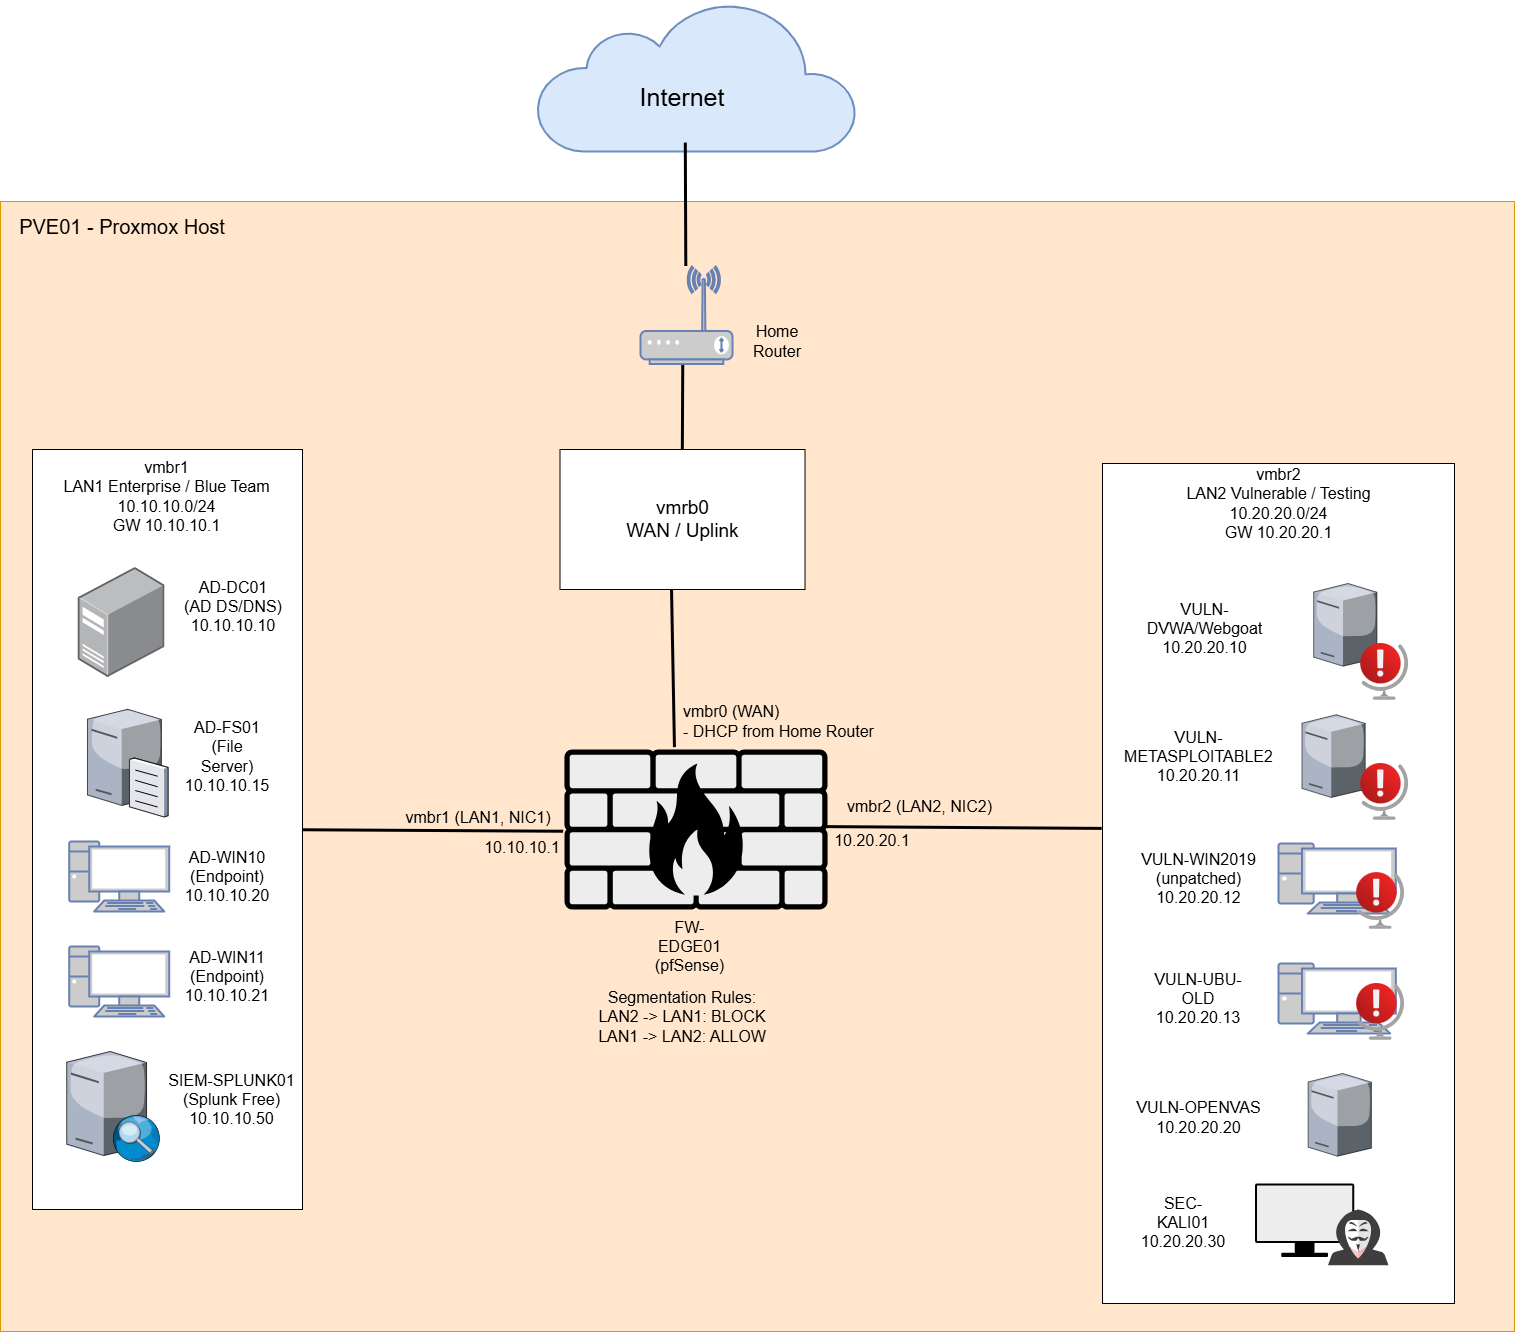

The diagram above was exported from draw.io. Its source (the exported page's mxGraphModel, read from the mxfile embedded in the PNG):
<mxGraphModel dx="2120" dy="1163" grid="1" gridSize="10" guides="1" tooltips="1" connect="1" arrows="1" fold="1" page="1" pageScale="1" pageWidth="850" pageHeight="1100" math="0" shadow="0">
  <root>
    <mxCell id="0" />
    <mxCell id="1" parent="0" />
    <mxCell id="y1Mz7UINlkv2mtdqzuhJ-37" parent="1" style="rounded=0;whiteSpace=wrap;html=1;fillColor=#ffe6cc;strokeColor=#d79b00;movable=1;resizable=1;rotatable=1;deletable=1;editable=1;locked=0;connectable=1;" value="" vertex="1">
      <mxGeometry height="1130" width="1514" x="136" y="235" as="geometry" />
    </mxCell>
    <mxCell id="y1Mz7UINlkv2mtdqzuhJ-38" parent="1" style="text;html=1;whiteSpace=wrap;strokeColor=none;fillColor=none;align=center;verticalAlign=middle;rounded=0;fontSize=20;" value="PVE01 - Proxmox Host" vertex="1">
      <mxGeometry height="30" width="220" x="148" y="245" as="geometry" />
    </mxCell>
    <mxCell id="y1Mz7UINlkv2mtdqzuhJ-43" parent="1" style="text;html=1;whiteSpace=wrap;strokeColor=none;fillColor=none;align=center;verticalAlign=middle;rounded=0;fontSize=16;" value="FW-EDGE01 (pfSense)" vertex="1">
      <mxGeometry height="30" width="75" x="788" y="965" as="geometry" />
    </mxCell>
    <mxCell id="y1Mz7UINlkv2mtdqzuhJ-47" parent="1" style="text;html=1;whiteSpace=wrap;strokeColor=none;fillColor=none;align=center;verticalAlign=middle;rounded=0;fontSize=16;" value="vmbr1 (LAN1, NIC1)" vertex="1">
      <mxGeometry height="30" width="172" x="528" y="836.25" as="geometry" />
    </mxCell>
    <mxCell id="y1Mz7UINlkv2mtdqzuhJ-69" parent="1" style="text;html=1;whiteSpace=wrap;strokeColor=none;fillColor=none;align=left;verticalAlign=middle;rounded=0;fontSize=16;" value="vmbr0 (WAN)&lt;div&gt;- DHCP from Home Router&lt;/div&gt;" vertex="1">
      <mxGeometry height="70" width="200" x="817" y="720" as="geometry" />
    </mxCell>
    <mxCell id="y1Mz7UINlkv2mtdqzuhJ-80" parent="1" style="shape=mxgraph.networks2.icon;aspect=fixed;fillColor=#EDEDED;strokeColor=#000000;gradientColor=#5B6163;network2IconShadow=1;network2bgFillColor=none;labelPosition=center;verticalLabelPosition=bottom;align=center;verticalAlign=top;network2Icon=mxgraph.networks2.firewall;network2IconXOffset=0.0001;network2IconYOffset=0.0001;network2IconW=1;network2IconH=0.608;" value="" vertex="1">
      <mxGeometry height="160" width="263.16" x="699.92" y="783" as="geometry" />
    </mxCell>
    <mxCell id="y1Mz7UINlkv2mtdqzuhJ-97" edge="1" parent="1" source="y1Mz7UINlkv2mtdqzuhJ-80" style="endArrow=none;html=1;rounded=0;entryX=0.457;entryY=0.98;entryDx=0;entryDy=0;entryPerimeter=0;exitX=0.42;exitY=-0.012;exitDx=0;exitDy=0;exitPerimeter=0;strokeWidth=3;movable=1;resizable=1;rotatable=1;deletable=1;editable=1;locked=0;connectable=1;" target="y1Mz7UINlkv2mtdqzuhJ-39" value="">
      <mxGeometry height="50" relative="1" width="50" as="geometry">
        <mxPoint x="988" y="815" as="sourcePoint" />
        <mxPoint x="1038" y="765" as="targetPoint" />
      </mxGeometry>
    </mxCell>
    <mxCell id="y1Mz7UINlkv2mtdqzuhJ-99" edge="1" parent="1" source="y1Mz7UINlkv2mtdqzuhJ-80" style="endArrow=none;html=1;rounded=0;exitX=0.989;exitY=0.485;exitDx=0;exitDy=0;exitPerimeter=0;strokeWidth=3;movable=1;resizable=1;rotatable=1;deletable=1;editable=1;locked=0;connectable=1;entryX=-0.001;entryY=0.435;entryDx=0;entryDy=0;entryPerimeter=0;" target="y1Mz7UINlkv2mtdqzuhJ-41" value="">
      <mxGeometry height="50" relative="1" width="50" as="geometry">
        <mxPoint x="961.7642000000005" y="856.3699999999999" as="sourcePoint" />
        <mxPoint x="1148" y="855" as="targetPoint" />
      </mxGeometry>
    </mxCell>
    <mxCell id="y1Mz7UINlkv2mtdqzuhJ-100" edge="1" parent="1" source="y1Mz7UINlkv2mtdqzuhJ-80" style="endArrow=none;html=1;rounded=0;exitX=-0.003;exitY=0.514;exitDx=0;exitDy=0;exitPerimeter=0;strokeWidth=3;movable=0;resizable=0;rotatable=0;deletable=0;editable=0;locked=1;connectable=0;" target="y1Mz7UINlkv2mtdqzuhJ-40" value="">
      <mxGeometry height="50" relative="1" width="50" as="geometry">
        <mxPoint x="860" y="1690" as="sourcePoint" />
        <mxPoint x="910" y="1640" as="targetPoint" />
      </mxGeometry>
    </mxCell>
    <mxCell id="y1Mz7UINlkv2mtdqzuhJ-103" parent="1" style="text;html=1;whiteSpace=wrap;strokeColor=none;fillColor=none;align=center;verticalAlign=middle;rounded=0;fontSize=16;" value="vmbr2 (LAN2, NIC2)" vertex="1">
      <mxGeometry height="30" width="184.92" x="963.08" y="825" as="geometry" />
    </mxCell>
    <mxCell id="y1Mz7UINlkv2mtdqzuhJ-104" connectable="0" parent="1" style="group;fontSize=16;" value="" vertex="1">
      <mxGeometry height="840" width="352" x="1238" y="497" as="geometry" />
    </mxCell>
    <mxCell id="y1Mz7UINlkv2mtdqzuhJ-41" parent="y1Mz7UINlkv2mtdqzuhJ-104" style="rounded=0;whiteSpace=wrap;html=1;" value="" vertex="1">
      <mxGeometry height="840" width="352.00000000000006" as="geometry" />
    </mxCell>
    <mxCell id="y1Mz7UINlkv2mtdqzuhJ-78" parent="y1Mz7UINlkv2mtdqzuhJ-104" style="verticalLabelPosition=bottom;sketch=0;aspect=fixed;html=1;verticalAlign=top;strokeColor=none;align=center;outlineConnect=0;shape=mxgraph.citrix.license_server;" value="" vertex="1">
      <mxGeometry height="82.6657458563536" width="63.21331491712707" x="205.65013333333334" y="610" as="geometry" />
    </mxCell>
    <mxCell id="y1Mz7UINlkv2mtdqzuhJ-86" parent="y1Mz7UINlkv2mtdqzuhJ-104" style="text;html=1;whiteSpace=wrap;strokeColor=none;fillColor=none;align=center;verticalAlign=middle;rounded=0;fontSize=16;" value="VULN-DVWA/Webgoat&lt;div&gt;10.20.20.10&lt;/div&gt;" vertex="1">
      <mxGeometry height="50" width="129.0666666666667" x="37.54666666666667" y="140" as="geometry" />
    </mxCell>
    <mxCell id="y1Mz7UINlkv2mtdqzuhJ-87" parent="y1Mz7UINlkv2mtdqzuhJ-104" style="text;html=1;whiteSpace=wrap;strokeColor=none;fillColor=none;align=center;verticalAlign=middle;rounded=0;fontSize=16;" value="VULN-METASPLOITABLE2&lt;div&gt;10.20.20.11&lt;/div&gt;" vertex="1">
      <mxGeometry height="50.87" width="140.8" x="25.813333333333336" y="267.8800000000001" as="geometry" />
    </mxCell>
    <mxCell id="y1Mz7UINlkv2mtdqzuhJ-88" parent="y1Mz7UINlkv2mtdqzuhJ-104" style="text;html=1;whiteSpace=wrap;strokeColor=none;fillColor=none;align=center;verticalAlign=middle;rounded=0;fontSize=16;" value="VULN-WIN2019&lt;div&gt;(unpatched)&lt;/div&gt;&lt;div&gt;10.20.20.12&lt;/div&gt;" vertex="1">
      <mxGeometry height="30" width="117.33333333333334" x="37.54666666666667" y="400" as="geometry" />
    </mxCell>
    <mxCell id="y1Mz7UINlkv2mtdqzuhJ-89" parent="y1Mz7UINlkv2mtdqzuhJ-104" style="text;html=1;whiteSpace=wrap;strokeColor=none;fillColor=none;align=center;verticalAlign=middle;rounded=0;fontSize=16;" value="VULN-UBU-OLD&lt;div&gt;10.20.20.13&lt;/div&gt;" vertex="1">
      <mxGeometry height="30" width="105.60000000000001" x="43.413333333333334" y="520" as="geometry" />
    </mxCell>
    <mxCell id="y1Mz7UINlkv2mtdqzuhJ-90" parent="y1Mz7UINlkv2mtdqzuhJ-104" style="text;html=1;whiteSpace=wrap;strokeColor=none;fillColor=none;align=center;verticalAlign=middle;rounded=0;fontSize=16;" value="VULN-OPENVAS&lt;div&gt;10.20.20.20&lt;/div&gt;" vertex="1">
      <mxGeometry height="30" width="131.41333333333333" x="30.506666666666668" y="638.75" as="geometry" />
    </mxCell>
    <mxCell id="y1Mz7UINlkv2mtdqzuhJ-91" parent="y1Mz7UINlkv2mtdqzuhJ-104" style="text;html=1;whiteSpace=wrap;strokeColor=none;fillColor=none;align=center;verticalAlign=middle;rounded=0;fontSize=16;" value="SEC-KALI01&lt;div&gt;10.20.20.30&lt;/div&gt;" vertex="1">
      <mxGeometry height="30" width="70.4" x="45.76" y="743.96" as="geometry" />
    </mxCell>
    <mxCell id="y1Mz7UINlkv2mtdqzuhJ-92" connectable="0" parent="y1Mz7UINlkv2mtdqzuhJ-104" style="group" value="" vertex="1">
      <mxGeometry height="120" width="106.66773333333344" x="211.20000000000002" y="120" as="geometry" />
    </mxCell>
    <mxCell id="y1Mz7UINlkv2mtdqzuhJ-71" parent="y1Mz7UINlkv2mtdqzuhJ-92" style="verticalLabelPosition=bottom;sketch=0;aspect=fixed;html=1;verticalAlign=top;strokeColor=none;align=center;outlineConnect=0;shape=mxgraph.citrix.license_server;" value="" vertex="1">
      <mxGeometry height="82.66574585635361" width="63.21331491712708" as="geometry" />
    </mxCell>
    <mxCell id="y1Mz7UINlkv2mtdqzuhJ-82" parent="y1Mz7UINlkv2mtdqzuhJ-92" style="image;aspect=fixed;html=1;points=[];align=center;fontSize=12;image=img/lib/azure2/general/Globe_Error.svg;" value="" vertex="1">
      <mxGeometry height="56.685082872928184" width="48.09729281767956" x="46.933333333333344" y="60" as="geometry" />
    </mxCell>
    <mxCell id="y1Mz7UINlkv2mtdqzuhJ-93" connectable="0" parent="y1Mz7UINlkv2mtdqzuhJ-104" style="group" value="" vertex="1">
      <mxGeometry height="108.75" width="118.40106666666676" x="199.4666666666667" y="251.25" as="geometry" />
    </mxCell>
    <mxCell id="y1Mz7UINlkv2mtdqzuhJ-72" parent="y1Mz7UINlkv2mtdqzuhJ-93" style="verticalLabelPosition=bottom;sketch=0;aspect=fixed;html=1;verticalAlign=top;strokeColor=none;align=center;outlineConnect=0;shape=mxgraph.citrix.license_server;" value="" vertex="1">
      <mxGeometry height="82.6657458563536" width="63.21331491712707" as="geometry" />
    </mxCell>
    <mxCell id="y1Mz7UINlkv2mtdqzuhJ-83" parent="y1Mz7UINlkv2mtdqzuhJ-93" style="image;aspect=fixed;html=1;points=[];align=center;fontSize=12;image=img/lib/azure2/general/Globe_Error.svg;" value="" vertex="1">
      <mxGeometry height="56.68508287292818" width="48.09729281767956" x="58.66666666666667" y="48.75" as="geometry" />
    </mxCell>
    <mxCell id="y1Mz7UINlkv2mtdqzuhJ-94" connectable="0" parent="y1Mz7UINlkv2mtdqzuhJ-104" style="group" value="" vertex="1">
      <mxGeometry height="89.13000000000011" width="137.80800000000005" x="176.00000000000003" y="380" as="geometry" />
    </mxCell>
    <mxCell id="y1Mz7UINlkv2mtdqzuhJ-75" parent="y1Mz7UINlkv2mtdqzuhJ-94" style="fontColor=#0066CC;verticalAlign=top;verticalLabelPosition=bottom;labelPosition=center;align=center;html=1;outlineConnect=0;fillColor=#CCCCCC;strokeColor=#6881B3;gradientColor=none;gradientDirection=north;strokeWidth=2;shape=mxgraph.networks.pc;" value="" vertex="1">
      <mxGeometry height="70" width="117.33333333333333" as="geometry" />
    </mxCell>
    <mxCell id="y1Mz7UINlkv2mtdqzuhJ-84" parent="y1Mz7UINlkv2mtdqzuhJ-94" style="image;aspect=fixed;html=1;points=[];align=center;fontSize=12;image=img/lib/azure2/general/Globe_Error.svg;" value="" vertex="1">
      <mxGeometry height="56.68508287292817" width="48.09729281767955" x="78.07359999999994" y="29.13000000000011" as="geometry" />
    </mxCell>
    <mxCell id="y1Mz7UINlkv2mtdqzuhJ-95" connectable="0" parent="y1Mz7UINlkv2mtdqzuhJ-104" style="group" value="" vertex="1">
      <mxGeometry height="80" width="137.80800000000005" x="176.00000000000003" y="500" as="geometry" />
    </mxCell>
    <mxCell id="y1Mz7UINlkv2mtdqzuhJ-76" parent="y1Mz7UINlkv2mtdqzuhJ-95" style="fontColor=#0066CC;verticalAlign=top;verticalLabelPosition=bottom;labelPosition=center;align=center;html=1;outlineConnect=0;fillColor=#CCCCCC;strokeColor=#6881B3;gradientColor=none;gradientDirection=north;strokeWidth=2;shape=mxgraph.networks.pc;" value="" vertex="1">
      <mxGeometry height="70" width="117.33333333333333" as="geometry" />
    </mxCell>
    <mxCell id="y1Mz7UINlkv2mtdqzuhJ-85" parent="y1Mz7UINlkv2mtdqzuhJ-95" style="image;aspect=fixed;html=1;points=[];align=center;fontSize=12;image=img/lib/azure2/general/Globe_Error.svg;" value="" vertex="1">
      <mxGeometry height="56.68508287292817" width="48.09729281767955" x="78.07359999999994" y="20" as="geometry" />
    </mxCell>
    <mxCell id="y1Mz7UINlkv2mtdqzuhJ-96" connectable="0" parent="y1Mz7UINlkv2mtdqzuhJ-104" style="group" value="" vertex="1">
      <mxGeometry height="110" width="180.79893333333325" x="152.53333333333333" y="720" as="geometry" />
    </mxCell>
    <mxCell id="y1Mz7UINlkv2mtdqzuhJ-81" parent="y1Mz7UINlkv2mtdqzuhJ-96" style="shape=mxgraph.networks2.icon;aspect=fixed;fillColor=#EDEDED;strokeColor=#000000;gradientColor=#5B6163;network2IconShadow=1;network2bgFillColor=none;labelPosition=center;verticalLabelPosition=bottom;align=center;verticalAlign=top;network2Icon=mxgraph.networks2.monitor;network2IconYOffset=-0.009;network2IconW=1;network2IconH=0.742;" value="" vertex="1">
      <mxGeometry height="73.60558011049724" width="99.19889502762432" as="geometry" />
    </mxCell>
    <mxCell id="y1Mz7UINlkv2mtdqzuhJ-79" parent="y1Mz7UINlkv2mtdqzuhJ-96" style="shape=image;html=1;verticalAlign=top;verticalLabelPosition=bottom;labelBackgroundColor=#ffffff;imageAspect=0;aspect=fixed;image=https://icons.diagrams.net/icon-cache1/Kameleon_Free_Pack-2373/Hacker-1007.svg" value="" vertex="1">
      <mxGeometry height="103.92265193370166" width="103.92265193370166" x="51.732266666666575" as="geometry" />
    </mxCell>
    <mxCell id="y1Mz7UINlkv2mtdqzuhJ-63" parent="y1Mz7UINlkv2mtdqzuhJ-104" style="text;html=1;whiteSpace=wrap;strokeColor=none;fillColor=none;align=center;verticalAlign=middle;rounded=0;fontSize=16;" value="vmbr2&lt;div&gt;LAN2 Vulnerable / Testing&lt;/div&gt;&lt;div&gt;10.20.20.0/24&lt;/div&gt;&lt;div&gt;GW 10.20.20.1&lt;/div&gt;" vertex="1">
      <mxGeometry height="50" width="234.66666666666669" x="58.66666666666667" y="15" as="geometry" />
    </mxCell>
    <mxCell id="y1Mz7UINlkv2mtdqzuhJ-39" parent="1" style="rounded=0;whiteSpace=wrap;html=1;fontSize=19;" value="vmrb0&lt;div&gt;WAN / Uplink&lt;/div&gt;" vertex="1">
      <mxGeometry height="140" width="245" x="695.5" y="483" as="geometry" />
    </mxCell>
    <mxCell id="y1Mz7UINlkv2mtdqzuhJ-106" parent="1" style="text;html=1;whiteSpace=wrap;strokeColor=none;fillColor=none;align=center;verticalAlign=middle;rounded=0;fontSize=16;" value="&lt;font&gt;10.20.20.1&lt;/font&gt;" vertex="1">
      <mxGeometry height="30" width="60" x="978" y="859" as="geometry" />
    </mxCell>
    <mxCell id="y1Mz7UINlkv2mtdqzuhJ-107" parent="1" style="text;html=1;whiteSpace=wrap;strokeColor=none;fillColor=none;align=center;verticalAlign=middle;rounded=0;fontSize=16;" value="&lt;font&gt;10.10.10.1&lt;/font&gt;" vertex="1">
      <mxGeometry height="30" width="60" x="628" y="866.25" as="geometry" />
    </mxCell>
    <mxCell id="y1Mz7UINlkv2mtdqzuhJ-109" parent="1" style="html=1;verticalLabelPosition=bottom;align=center;labelBackgroundColor=#ffffff;verticalAlign=top;strokeWidth=2;strokeColor=#6c8ebf;shadow=0;dashed=0;shape=mxgraph.ios7.icons.cloud;fillColor=#dae8fc;" value="" vertex="1">
      <mxGeometry height="150" width="320" x="672.5" y="35" as="geometry" />
    </mxCell>
    <mxCell id="y1Mz7UINlkv2mtdqzuhJ-110" edge="1" parent="1" source="y1Mz7UINlkv2mtdqzuhJ-115" style="endArrow=none;html=1;rounded=0;entryX=0.465;entryY=0.944;entryDx=0;entryDy=0;entryPerimeter=0;strokeWidth=3;" target="y1Mz7UINlkv2mtdqzuhJ-109" value="">
      <mxGeometry height="50" relative="1" width="50" as="geometry">
        <mxPoint x="958" y="545" as="sourcePoint" />
        <mxPoint x="1008" y="495" as="targetPoint" />
      </mxGeometry>
    </mxCell>
    <mxCell id="y1Mz7UINlkv2mtdqzuhJ-111" parent="1" style="text;html=1;whiteSpace=wrap;strokeColor=none;fillColor=none;align=center;verticalAlign=middle;rounded=0;fontSize=25;" value="Internet" vertex="1">
      <mxGeometry height="30" width="60" x="788" y="115" as="geometry" />
    </mxCell>
    <mxCell id="y1Mz7UINlkv2mtdqzuhJ-113" connectable="0" parent="1" style="group" value="" vertex="1">
      <mxGeometry height="760" width="270" x="168" y="483" as="geometry" />
    </mxCell>
    <mxCell id="y1Mz7UINlkv2mtdqzuhJ-40" parent="y1Mz7UINlkv2mtdqzuhJ-113" style="rounded=0;whiteSpace=wrap;html=1;" value="" vertex="1">
      <mxGeometry height="760" width="270" as="geometry" />
    </mxCell>
    <mxCell id="y1Mz7UINlkv2mtdqzuhJ-52" parent="y1Mz7UINlkv2mtdqzuhJ-113" style="text;html=1;whiteSpace=wrap;strokeColor=none;fillColor=none;align=center;verticalAlign=middle;rounded=0;fontSize=16;" value="vmbr1&lt;div&gt;LAN1 Enterprise / Blue Team&lt;/div&gt;&lt;div&gt;10.10.10.0/24&lt;/div&gt;&lt;div&gt;GW 10.10.10.1&lt;/div&gt;" vertex="1">
      <mxGeometry height="60" width="217" x="26.5" y="17" as="geometry" />
    </mxCell>
    <mxCell id="y1Mz7UINlkv2mtdqzuhJ-53" parent="y1Mz7UINlkv2mtdqzuhJ-113" style="fontColor=#0066CC;verticalAlign=top;verticalLabelPosition=bottom;labelPosition=center;align=center;html=1;outlineConnect=0;fillColor=#CCCCCC;strokeColor=#6881B3;gradientColor=none;gradientDirection=north;strokeWidth=2;shape=mxgraph.networks.pc;" value="" vertex="1">
      <mxGeometry height="70" width="100" x="36.72" y="392" as="geometry" />
    </mxCell>
    <mxCell id="y1Mz7UINlkv2mtdqzuhJ-54" parent="y1Mz7UINlkv2mtdqzuhJ-113" style="verticalLabelPosition=bottom;sketch=0;aspect=fixed;html=1;verticalAlign=top;strokeColor=none;align=center;outlineConnect=0;shape=mxgraph.citrix.file_server;" value="" vertex="1">
      <mxGeometry height="110" width="80.52" x="54.97999999999999" y="257.25" as="geometry" />
    </mxCell>
    <mxCell id="y1Mz7UINlkv2mtdqzuhJ-55" parent="y1Mz7UINlkv2mtdqzuhJ-113" style="image;points=[];aspect=fixed;html=1;align=center;shadow=0;dashed=0;image=img/lib/allied_telesis/computer_and_terminals/Server_Desktop.svg;" value="" vertex="1">
      <mxGeometry height="110" width="86.78" x="45.72" y="118" as="geometry" />
    </mxCell>
    <mxCell id="y1Mz7UINlkv2mtdqzuhJ-56" parent="y1Mz7UINlkv2mtdqzuhJ-113" style="fontColor=#0066CC;verticalAlign=top;verticalLabelPosition=bottom;labelPosition=center;align=center;html=1;outlineConnect=0;fillColor=#CCCCCC;strokeColor=#6881B3;gradientColor=none;gradientDirection=north;strokeWidth=2;shape=mxgraph.networks.pc;" value="" vertex="1">
      <mxGeometry height="70" width="100" x="36.72" y="497" as="geometry" />
    </mxCell>
    <mxCell id="y1Mz7UINlkv2mtdqzuhJ-57" parent="y1Mz7UINlkv2mtdqzuhJ-113" style="text;html=1;whiteSpace=wrap;strokeColor=none;fillColor=none;align=center;verticalAlign=middle;rounded=0;fontSize=16;" value="AD-DC01&lt;div&gt;(AD DS/DNS)&lt;/div&gt;&lt;div&gt;10.10.10.10&lt;/div&gt;" vertex="1">
      <mxGeometry height="30" width="100" x="151" y="142" as="geometry" />
    </mxCell>
    <mxCell id="y1Mz7UINlkv2mtdqzuhJ-58" parent="y1Mz7UINlkv2mtdqzuhJ-113" style="text;html=1;whiteSpace=wrap;strokeColor=none;fillColor=none;align=center;verticalAlign=middle;rounded=0;fontSize=16;" value="AD-FS01&lt;div&gt;(File Server)&lt;/div&gt;&lt;div&gt;10.10.10.15&lt;/div&gt;" vertex="1">
      <mxGeometry height="30" width="80" x="155" y="292" as="geometry" />
    </mxCell>
    <mxCell id="y1Mz7UINlkv2mtdqzuhJ-59" parent="y1Mz7UINlkv2mtdqzuhJ-113" style="text;html=1;whiteSpace=wrap;strokeColor=none;fillColor=none;align=center;verticalAlign=middle;rounded=0;fontSize=16;" value="AD-WIN10&lt;div&gt;(Endpoint)&lt;/div&gt;&lt;div&gt;10.10.10.20&lt;/div&gt;" vertex="1">
      <mxGeometry height="30" width="110" x="140" y="412" as="geometry" />
    </mxCell>
    <mxCell id="y1Mz7UINlkv2mtdqzuhJ-60" parent="y1Mz7UINlkv2mtdqzuhJ-113" style="text;html=1;whiteSpace=wrap;strokeColor=none;fillColor=none;align=center;verticalAlign=middle;rounded=0;fontSize=16;" value="AD-WIN11&lt;div&gt;(Endpoint)&lt;/div&gt;&lt;div&gt;10.10.10.21&lt;/div&gt;" vertex="1">
      <mxGeometry height="30" width="110" x="140" y="512" as="geometry" />
    </mxCell>
    <mxCell id="y1Mz7UINlkv2mtdqzuhJ-61" parent="y1Mz7UINlkv2mtdqzuhJ-113" style="text;html=1;whiteSpace=wrap;strokeColor=none;fillColor=none;align=center;verticalAlign=middle;rounded=0;fontSize=16;" value="SIEM-SPLUNK01&lt;div&gt;(Splunk Free)&lt;br&gt;&lt;div&gt;10.10.10.50&lt;/div&gt;&lt;/div&gt;" vertex="1">
      <mxGeometry height="30" width="134.5" x="131.5" y="635" as="geometry" />
    </mxCell>
    <mxCell id="y1Mz7UINlkv2mtdqzuhJ-70" parent="y1Mz7UINlkv2mtdqzuhJ-113" style="verticalLabelPosition=bottom;sketch=0;aspect=fixed;html=1;verticalAlign=top;strokeColor=none;align=center;outlineConnect=0;shape=mxgraph.citrix.edgesight_server;" value="" vertex="1">
      <mxGeometry height="110" width="93.5" x="34.22" y="602" as="geometry" />
    </mxCell>
    <mxCell id="y1Mz7UINlkv2mtdqzuhJ-114" edge="1" parent="1" source="y1Mz7UINlkv2mtdqzuhJ-39" style="endArrow=none;html=1;rounded=0;entryX=0.465;entryY=0.944;entryDx=0;entryDy=0;entryPerimeter=0;strokeWidth=3;" target="y1Mz7UINlkv2mtdqzuhJ-115" value="">
      <mxGeometry height="50" relative="1" width="50" as="geometry">
        <mxPoint x="819" y="483" as="sourcePoint" />
        <mxPoint x="821" y="177" as="targetPoint" />
      </mxGeometry>
    </mxCell>
    <mxCell id="y1Mz7UINlkv2mtdqzuhJ-115" parent="1" style="fontColor=#0066CC;verticalAlign=top;verticalLabelPosition=bottom;labelPosition=center;align=center;html=1;outlineConnect=0;fillColor=#CCCCCC;strokeColor=#6881B3;gradientColor=none;gradientDirection=north;strokeWidth=2;shape=mxgraph.networks.wireless_modem;" value="" vertex="1">
      <mxGeometry height="97.5" width="92" x="776" y="300" as="geometry" />
    </mxCell>
    <mxCell id="y1Mz7UINlkv2mtdqzuhJ-116" parent="1" style="text;html=1;whiteSpace=wrap;strokeColor=none;fillColor=none;align=center;verticalAlign=middle;rounded=0;fontSize=16;" value="Home Router" vertex="1">
      <mxGeometry height="30" width="90" x="868" y="360" as="geometry" />
    </mxCell>
    <mxCell id="y1Mz7UINlkv2mtdqzuhJ-119" parent="1" style="text;html=1;whiteSpace=wrap;strokeColor=none;fillColor=none;align=center;verticalAlign=middle;rounded=0;fontSize=16;" value="Segmentation Rules:&lt;div&gt;LAN2 -&amp;gt; LAN1: BLOCK&lt;/div&gt;&lt;div&gt;LAN1 -&amp;gt; LAN2: ALLOW&lt;/div&gt;&lt;div&gt;&lt;br&gt;&lt;/div&gt;" vertex="1">
      <mxGeometry height="130" width="236" x="700" y="995" as="geometry" />
    </mxCell>
  </root>
</mxGraphModel>